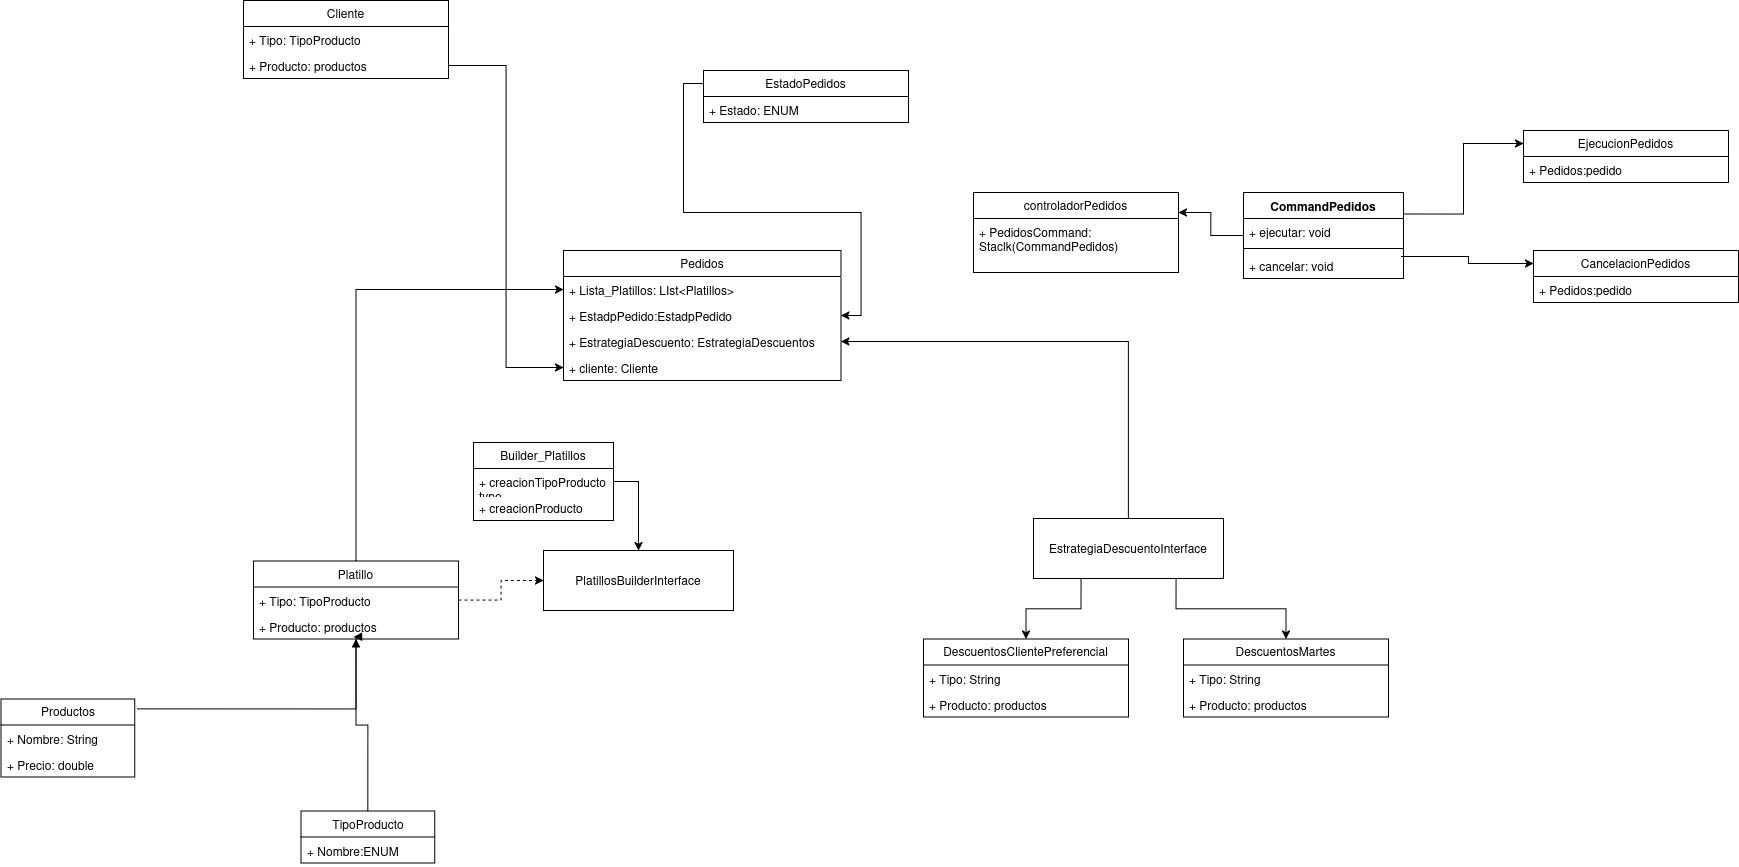

The diagram above was exported from draw.io. Its source (the exported page's mxGraphModel, read from the mxfile embedded in the PNG):
<mxGraphModel dx="2887" dy="2177" grid="1" gridSize="10" guides="1" tooltips="1" connect="1" arrows="1" fold="1" page="1" pageScale="1" pageWidth="850" pageHeight="1100" math="0" shadow="0">
  <root>
    <mxCell id="0" />
    <mxCell id="1" parent="0" />
    <mxCell id="OsB2pgHAxuq-m8wnTo-V-5" value="Pedidos" style="swimlane;fontStyle=0;childLayout=stackLayout;horizontal=1;startSize=26;fillColor=none;horizontalStack=0;resizeParent=1;resizeParentMax=0;resizeLast=0;collapsible=1;marginBottom=0;whiteSpace=wrap;html=1;" vertex="1" parent="1">
      <mxGeometry x="-270" y="-820" width="277.5" height="130" as="geometry" />
    </mxCell>
    <mxCell id="OsB2pgHAxuq-m8wnTo-V-6" value="+ Lista_Platillos: LIst&amp;lt;Platillos&amp;gt;" style="text;strokeColor=none;fillColor=none;align=left;verticalAlign=top;spacingLeft=4;spacingRight=4;overflow=hidden;rotatable=0;points=[[0,0.5],[1,0.5]];portConstraint=eastwest;whiteSpace=wrap;html=1;" vertex="1" parent="OsB2pgHAxuq-m8wnTo-V-5">
      <mxGeometry y="26" width="277.5" height="26" as="geometry" />
    </mxCell>
    <mxCell id="OsB2pgHAxuq-m8wnTo-V-38" value="+ EstadpPedido:EstadpPedido" style="text;strokeColor=none;fillColor=none;align=left;verticalAlign=top;spacingLeft=4;spacingRight=4;overflow=hidden;rotatable=0;points=[[0,0.5],[1,0.5]];portConstraint=eastwest;whiteSpace=wrap;html=1;" vertex="1" parent="OsB2pgHAxuq-m8wnTo-V-5">
      <mxGeometry y="52" width="277.5" height="26" as="geometry" />
    </mxCell>
    <mxCell id="OsB2pgHAxuq-m8wnTo-V-39" value="+ EstrategiaDescuento: EstrategiaDescuentos" style="text;strokeColor=none;fillColor=none;align=left;verticalAlign=top;spacingLeft=4;spacingRight=4;overflow=hidden;rotatable=0;points=[[0,0.5],[1,0.5]];portConstraint=eastwest;whiteSpace=wrap;html=1;" vertex="1" parent="OsB2pgHAxuq-m8wnTo-V-5">
      <mxGeometry y="78" width="277.5" height="26" as="geometry" />
    </mxCell>
    <mxCell id="OsB2pgHAxuq-m8wnTo-V-37" value="+ cliente: Cliente" style="text;strokeColor=none;fillColor=none;align=left;verticalAlign=top;spacingLeft=4;spacingRight=4;overflow=hidden;rotatable=0;points=[[0,0.5],[1,0.5]];portConstraint=eastwest;whiteSpace=wrap;html=1;" vertex="1" parent="OsB2pgHAxuq-m8wnTo-V-5">
      <mxGeometry y="104" width="277.5" height="26" as="geometry" />
    </mxCell>
    <mxCell id="OsB2pgHAxuq-m8wnTo-V-9" value="Productos" style="swimlane;fontStyle=0;childLayout=stackLayout;horizontal=1;startSize=26;fillColor=none;horizontalStack=0;resizeParent=1;resizeParentMax=0;resizeLast=0;collapsible=1;marginBottom=0;whiteSpace=wrap;html=1;" vertex="1" parent="1">
      <mxGeometry x="-832.5" y="-371.5" width="133.75" height="78" as="geometry" />
    </mxCell>
    <mxCell id="OsB2pgHAxuq-m8wnTo-V-10" value="+ Nombre: String" style="text;strokeColor=none;fillColor=none;align=left;verticalAlign=top;spacingLeft=4;spacingRight=4;overflow=hidden;rotatable=0;points=[[0,0.5],[1,0.5]];portConstraint=eastwest;whiteSpace=wrap;html=1;" vertex="1" parent="OsB2pgHAxuq-m8wnTo-V-9">
      <mxGeometry y="26" width="133.75" height="26" as="geometry" />
    </mxCell>
    <mxCell id="OsB2pgHAxuq-m8wnTo-V-11" value="+ Precio: double" style="text;strokeColor=none;fillColor=none;align=left;verticalAlign=top;spacingLeft=4;spacingRight=4;overflow=hidden;rotatable=0;points=[[0,0.5],[1,0.5]];portConstraint=eastwest;whiteSpace=wrap;html=1;" vertex="1" parent="OsB2pgHAxuq-m8wnTo-V-9">
      <mxGeometry y="52" width="133.75" height="26" as="geometry" />
    </mxCell>
    <mxCell id="OsB2pgHAxuq-m8wnTo-V-55" style="edgeStyle=orthogonalEdgeStyle;rounded=0;orthogonalLoop=1;jettySize=auto;html=1;entryX=0;entryY=0.5;entryDx=0;entryDy=0;" edge="1" parent="1" source="OsB2pgHAxuq-m8wnTo-V-12" target="OsB2pgHAxuq-m8wnTo-V-6">
      <mxGeometry relative="1" as="geometry" />
    </mxCell>
    <mxCell id="OsB2pgHAxuq-m8wnTo-V-12" value="Platillo" style="swimlane;fontStyle=0;childLayout=stackLayout;horizontal=1;startSize=26;fillColor=none;horizontalStack=0;resizeParent=1;resizeParentMax=0;resizeLast=0;collapsible=1;marginBottom=0;whiteSpace=wrap;html=1;" vertex="1" parent="1">
      <mxGeometry x="-580" y="-509.5" width="205" height="78" as="geometry" />
    </mxCell>
    <mxCell id="OsB2pgHAxuq-m8wnTo-V-13" value="+ Tipo: TipoProducto" style="text;strokeColor=none;fillColor=none;align=left;verticalAlign=top;spacingLeft=4;spacingRight=4;overflow=hidden;rotatable=0;points=[[0,0.5],[1,0.5]];portConstraint=eastwest;whiteSpace=wrap;html=1;" vertex="1" parent="OsB2pgHAxuq-m8wnTo-V-12">
      <mxGeometry y="26" width="205" height="26" as="geometry" />
    </mxCell>
    <mxCell id="OsB2pgHAxuq-m8wnTo-V-14" value="+ Producto: productos" style="text;strokeColor=none;fillColor=none;align=left;verticalAlign=top;spacingLeft=4;spacingRight=4;overflow=hidden;rotatable=0;points=[[0,0.5],[1,0.5]];portConstraint=eastwest;whiteSpace=wrap;html=1;" vertex="1" parent="OsB2pgHAxuq-m8wnTo-V-12">
      <mxGeometry y="52" width="205" height="26" as="geometry" />
    </mxCell>
    <mxCell id="OsB2pgHAxuq-m8wnTo-V-15" value="" style="endArrow=block;endFill=1;html=1;edgeStyle=orthogonalEdgeStyle;align=left;verticalAlign=top;rounded=0;exitX=1.017;exitY=0.128;exitDx=0;exitDy=0;exitPerimeter=0;entryX=0.5;entryY=1;entryDx=0;entryDy=0;" edge="1" parent="1" source="OsB2pgHAxuq-m8wnTo-V-9" target="OsB2pgHAxuq-m8wnTo-V-12">
      <mxGeometry x="-1" relative="1" as="geometry">
        <mxPoint x="-392.5" y="-591.5" as="sourcePoint" />
        <mxPoint x="-232.5" y="-591.5" as="targetPoint" />
      </mxGeometry>
    </mxCell>
    <mxCell id="OsB2pgHAxuq-m8wnTo-V-19" value="TipoProducto" style="swimlane;fontStyle=0;childLayout=stackLayout;horizontal=1;startSize=26;fillColor=none;horizontalStack=0;resizeParent=1;resizeParentMax=0;resizeLast=0;collapsible=1;marginBottom=0;whiteSpace=wrap;html=1;" vertex="1" parent="1">
      <mxGeometry x="-532.5" y="-259.5" width="133.75" height="52" as="geometry" />
    </mxCell>
    <mxCell id="OsB2pgHAxuq-m8wnTo-V-20" value="+ Nombre:ENUM" style="text;strokeColor=none;fillColor=none;align=left;verticalAlign=top;spacingLeft=4;spacingRight=4;overflow=hidden;rotatable=0;points=[[0,0.5],[1,0.5]];portConstraint=eastwest;whiteSpace=wrap;html=1;" vertex="1" parent="OsB2pgHAxuq-m8wnTo-V-19">
      <mxGeometry y="26" width="133.75" height="26" as="geometry" />
    </mxCell>
    <mxCell id="OsB2pgHAxuq-m8wnTo-V-21" value="" style="endArrow=block;endFill=1;html=1;edgeStyle=orthogonalEdgeStyle;align=left;verticalAlign=top;rounded=0;exitX=0.5;exitY=0;exitDx=0;exitDy=0;entryX=0.488;entryY=0.923;entryDx=0;entryDy=0;entryPerimeter=0;" edge="1" parent="1" source="OsB2pgHAxuq-m8wnTo-V-19" target="OsB2pgHAxuq-m8wnTo-V-14">
      <mxGeometry x="-1" relative="1" as="geometry">
        <mxPoint x="-686.5" y="-351.5" as="sourcePoint" />
        <mxPoint x="-442.5" y="-381.5" as="targetPoint" />
        <Array as="points">
          <mxPoint x="-465.5" y="-345.5" />
          <mxPoint x="-477.5" y="-345.5" />
          <mxPoint x="-477.5" y="-433.5" />
        </Array>
      </mxGeometry>
    </mxCell>
    <mxCell id="OsB2pgHAxuq-m8wnTo-V-51" style="edgeStyle=orthogonalEdgeStyle;rounded=0;orthogonalLoop=1;jettySize=auto;html=1;exitX=0;exitY=0.25;exitDx=0;exitDy=0;entryX=1;entryY=0.5;entryDx=0;entryDy=0;" edge="1" parent="1" source="OsB2pgHAxuq-m8wnTo-V-22" target="OsB2pgHAxuq-m8wnTo-V-38">
      <mxGeometry relative="1" as="geometry" />
    </mxCell>
    <mxCell id="OsB2pgHAxuq-m8wnTo-V-22" value="EstadoPedidos" style="swimlane;fontStyle=0;childLayout=stackLayout;horizontal=1;startSize=26;fillColor=none;horizontalStack=0;resizeParent=1;resizeParentMax=0;resizeLast=0;collapsible=1;marginBottom=0;whiteSpace=wrap;html=1;" vertex="1" parent="1">
      <mxGeometry x="-130" y="-1000" width="205" height="52" as="geometry" />
    </mxCell>
    <mxCell id="OsB2pgHAxuq-m8wnTo-V-23" value="+ Estado: ENUM" style="text;strokeColor=none;fillColor=none;align=left;verticalAlign=top;spacingLeft=4;spacingRight=4;overflow=hidden;rotatable=0;points=[[0,0.5],[1,0.5]];portConstraint=eastwest;whiteSpace=wrap;html=1;" vertex="1" parent="OsB2pgHAxuq-m8wnTo-V-22">
      <mxGeometry y="26" width="205" height="26" as="geometry" />
    </mxCell>
    <mxCell id="OsB2pgHAxuq-m8wnTo-V-24" value="Cliente" style="swimlane;fontStyle=0;childLayout=stackLayout;horizontal=1;startSize=26;fillColor=none;horizontalStack=0;resizeParent=1;resizeParentMax=0;resizeLast=0;collapsible=1;marginBottom=0;whiteSpace=wrap;html=1;" vertex="1" parent="1">
      <mxGeometry x="-590" y="-1070" width="205" height="78" as="geometry" />
    </mxCell>
    <mxCell id="OsB2pgHAxuq-m8wnTo-V-25" value="+ Tipo: TipoProducto" style="text;strokeColor=none;fillColor=none;align=left;verticalAlign=top;spacingLeft=4;spacingRight=4;overflow=hidden;rotatable=0;points=[[0,0.5],[1,0.5]];portConstraint=eastwest;whiteSpace=wrap;html=1;" vertex="1" parent="OsB2pgHAxuq-m8wnTo-V-24">
      <mxGeometry y="26" width="205" height="26" as="geometry" />
    </mxCell>
    <mxCell id="OsB2pgHAxuq-m8wnTo-V-26" value="+ Producto: productos" style="text;strokeColor=none;fillColor=none;align=left;verticalAlign=top;spacingLeft=4;spacingRight=4;overflow=hidden;rotatable=0;points=[[0,0.5],[1,0.5]];portConstraint=eastwest;whiteSpace=wrap;html=1;" vertex="1" parent="OsB2pgHAxuq-m8wnTo-V-24">
      <mxGeometry y="52" width="205" height="26" as="geometry" />
    </mxCell>
    <mxCell id="OsB2pgHAxuq-m8wnTo-V-31" value="Builder_Platillos" style="swimlane;fontStyle=0;childLayout=stackLayout;horizontal=1;startSize=26;fillColor=none;horizontalStack=0;resizeParent=1;resizeParentMax=0;resizeLast=0;collapsible=1;marginBottom=0;whiteSpace=wrap;html=1;" vertex="1" parent="1">
      <mxGeometry x="-360" y="-628" width="140" height="78" as="geometry" />
    </mxCell>
    <mxCell id="OsB2pgHAxuq-m8wnTo-V-32" value="+ creacionTipoProducto type" style="text;strokeColor=none;fillColor=none;align=left;verticalAlign=top;spacingLeft=4;spacingRight=4;overflow=hidden;rotatable=0;points=[[0,0.5],[1,0.5]];portConstraint=eastwest;whiteSpace=wrap;html=1;" vertex="1" parent="OsB2pgHAxuq-m8wnTo-V-31">
      <mxGeometry y="26" width="140" height="26" as="geometry" />
    </mxCell>
    <mxCell id="OsB2pgHAxuq-m8wnTo-V-33" value="+ creacionProducto" style="text;strokeColor=none;fillColor=none;align=left;verticalAlign=top;spacingLeft=4;spacingRight=4;overflow=hidden;rotatable=0;points=[[0,0.5],[1,0.5]];portConstraint=eastwest;whiteSpace=wrap;html=1;" vertex="1" parent="OsB2pgHAxuq-m8wnTo-V-31">
      <mxGeometry y="52" width="140" height="26" as="geometry" />
    </mxCell>
    <mxCell id="OsB2pgHAxuq-m8wnTo-V-34" value="PlatillosBuilderInterface" style="html=1;whiteSpace=wrap;" vertex="1" parent="1">
      <mxGeometry x="-290" y="-520" width="190" height="60" as="geometry" />
    </mxCell>
    <mxCell id="OsB2pgHAxuq-m8wnTo-V-35" style="edgeStyle=orthogonalEdgeStyle;rounded=0;orthogonalLoop=1;jettySize=auto;html=1;entryX=0.5;entryY=0;entryDx=0;entryDy=0;" edge="1" parent="1" source="OsB2pgHAxuq-m8wnTo-V-32" target="OsB2pgHAxuq-m8wnTo-V-34">
      <mxGeometry relative="1" as="geometry" />
    </mxCell>
    <mxCell id="OsB2pgHAxuq-m8wnTo-V-36" style="edgeStyle=orthogonalEdgeStyle;rounded=0;orthogonalLoop=1;jettySize=auto;html=1;dashed=1;" edge="1" parent="1" source="OsB2pgHAxuq-m8wnTo-V-13" target="OsB2pgHAxuq-m8wnTo-V-34">
      <mxGeometry relative="1" as="geometry" />
    </mxCell>
    <mxCell id="OsB2pgHAxuq-m8wnTo-V-48" style="edgeStyle=orthogonalEdgeStyle;rounded=0;orthogonalLoop=1;jettySize=auto;html=1;exitX=0.25;exitY=1;exitDx=0;exitDy=0;" edge="1" parent="1" source="OsB2pgHAxuq-m8wnTo-V-40" target="OsB2pgHAxuq-m8wnTo-V-45">
      <mxGeometry relative="1" as="geometry" />
    </mxCell>
    <mxCell id="OsB2pgHAxuq-m8wnTo-V-49" style="edgeStyle=orthogonalEdgeStyle;rounded=0;orthogonalLoop=1;jettySize=auto;html=1;exitX=0.75;exitY=1;exitDx=0;exitDy=0;" edge="1" parent="1" source="OsB2pgHAxuq-m8wnTo-V-40" target="OsB2pgHAxuq-m8wnTo-V-42">
      <mxGeometry relative="1" as="geometry" />
    </mxCell>
    <mxCell id="OsB2pgHAxuq-m8wnTo-V-53" style="edgeStyle=orthogonalEdgeStyle;rounded=0;orthogonalLoop=1;jettySize=auto;html=1;exitX=0.5;exitY=0;exitDx=0;exitDy=0;" edge="1" parent="1" source="OsB2pgHAxuq-m8wnTo-V-40" target="OsB2pgHAxuq-m8wnTo-V-39">
      <mxGeometry relative="1" as="geometry" />
    </mxCell>
    <mxCell id="OsB2pgHAxuq-m8wnTo-V-40" value="EstrategiaDescuentoInterface" style="html=1;whiteSpace=wrap;" vertex="1" parent="1">
      <mxGeometry x="200" y="-552" width="190" height="60" as="geometry" />
    </mxCell>
    <mxCell id="OsB2pgHAxuq-m8wnTo-V-42" value="DescuentosMartes" style="swimlane;fontStyle=0;childLayout=stackLayout;horizontal=1;startSize=26;fillColor=none;horizontalStack=0;resizeParent=1;resizeParentMax=0;resizeLast=0;collapsible=1;marginBottom=0;whiteSpace=wrap;html=1;" vertex="1" parent="1">
      <mxGeometry x="350" y="-431.5" width="205" height="78" as="geometry" />
    </mxCell>
    <mxCell id="OsB2pgHAxuq-m8wnTo-V-43" value="+ Tipo: String" style="text;strokeColor=none;fillColor=none;align=left;verticalAlign=top;spacingLeft=4;spacingRight=4;overflow=hidden;rotatable=0;points=[[0,0.5],[1,0.5]];portConstraint=eastwest;whiteSpace=wrap;html=1;" vertex="1" parent="OsB2pgHAxuq-m8wnTo-V-42">
      <mxGeometry y="26" width="205" height="26" as="geometry" />
    </mxCell>
    <mxCell id="OsB2pgHAxuq-m8wnTo-V-44" value="+ Producto: productos" style="text;strokeColor=none;fillColor=none;align=left;verticalAlign=top;spacingLeft=4;spacingRight=4;overflow=hidden;rotatable=0;points=[[0,0.5],[1,0.5]];portConstraint=eastwest;whiteSpace=wrap;html=1;" vertex="1" parent="OsB2pgHAxuq-m8wnTo-V-42">
      <mxGeometry y="52" width="205" height="26" as="geometry" />
    </mxCell>
    <mxCell id="OsB2pgHAxuq-m8wnTo-V-45" value="DescuentosClientePreferencial" style="swimlane;fontStyle=0;childLayout=stackLayout;horizontal=1;startSize=26;fillColor=none;horizontalStack=0;resizeParent=1;resizeParentMax=0;resizeLast=0;collapsible=1;marginBottom=0;whiteSpace=wrap;html=1;" vertex="1" parent="1">
      <mxGeometry x="90" y="-431.5" width="205" height="78" as="geometry" />
    </mxCell>
    <mxCell id="OsB2pgHAxuq-m8wnTo-V-46" value="+ Tipo: String" style="text;strokeColor=none;fillColor=none;align=left;verticalAlign=top;spacingLeft=4;spacingRight=4;overflow=hidden;rotatable=0;points=[[0,0.5],[1,0.5]];portConstraint=eastwest;whiteSpace=wrap;html=1;" vertex="1" parent="OsB2pgHAxuq-m8wnTo-V-45">
      <mxGeometry y="26" width="205" height="26" as="geometry" />
    </mxCell>
    <mxCell id="OsB2pgHAxuq-m8wnTo-V-47" value="+ Producto: productos" style="text;strokeColor=none;fillColor=none;align=left;verticalAlign=top;spacingLeft=4;spacingRight=4;overflow=hidden;rotatable=0;points=[[0,0.5],[1,0.5]];portConstraint=eastwest;whiteSpace=wrap;html=1;" vertex="1" parent="OsB2pgHAxuq-m8wnTo-V-45">
      <mxGeometry y="52" width="205" height="26" as="geometry" />
    </mxCell>
    <mxCell id="OsB2pgHAxuq-m8wnTo-V-54" style="edgeStyle=orthogonalEdgeStyle;rounded=0;orthogonalLoop=1;jettySize=auto;html=1;" edge="1" parent="1" source="OsB2pgHAxuq-m8wnTo-V-26" target="OsB2pgHAxuq-m8wnTo-V-37">
      <mxGeometry relative="1" as="geometry" />
    </mxCell>
    <mxCell id="OsB2pgHAxuq-m8wnTo-V-63" style="edgeStyle=orthogonalEdgeStyle;rounded=0;orthogonalLoop=1;jettySize=auto;html=1;exitX=1;exitY=0.25;exitDx=0;exitDy=0;entryX=0;entryY=0.25;entryDx=0;entryDy=0;" edge="1" parent="1" source="OsB2pgHAxuq-m8wnTo-V-69" target="OsB2pgHAxuq-m8wnTo-V-57">
      <mxGeometry relative="1" as="geometry">
        <mxPoint x="600" y="-845" as="sourcePoint" />
      </mxGeometry>
    </mxCell>
    <mxCell id="OsB2pgHAxuq-m8wnTo-V-65" style="edgeStyle=orthogonalEdgeStyle;rounded=0;orthogonalLoop=1;jettySize=auto;html=1;exitX=0.988;exitY=0.154;exitDx=0;exitDy=0;entryX=0;entryY=0.25;entryDx=0;entryDy=0;exitPerimeter=0;" edge="1" parent="1" source="OsB2pgHAxuq-m8wnTo-V-72" target="OsB2pgHAxuq-m8wnTo-V-60">
      <mxGeometry relative="1" as="geometry">
        <mxPoint x="600" y="-815" as="sourcePoint" />
      </mxGeometry>
    </mxCell>
    <mxCell id="OsB2pgHAxuq-m8wnTo-V-57" value="EjecucionPedidos" style="swimlane;fontStyle=0;childLayout=stackLayout;horizontal=1;startSize=26;fillColor=none;horizontalStack=0;resizeParent=1;resizeParentMax=0;resizeLast=0;collapsible=1;marginBottom=0;whiteSpace=wrap;html=1;" vertex="1" parent="1">
      <mxGeometry x="690" y="-940" width="205" height="52" as="geometry" />
    </mxCell>
    <mxCell id="OsB2pgHAxuq-m8wnTo-V-58" value="+ Pedidos:pedido" style="text;strokeColor=none;fillColor=none;align=left;verticalAlign=top;spacingLeft=4;spacingRight=4;overflow=hidden;rotatable=0;points=[[0,0.5],[1,0.5]];portConstraint=eastwest;whiteSpace=wrap;html=1;" vertex="1" parent="OsB2pgHAxuq-m8wnTo-V-57">
      <mxGeometry y="26" width="205" height="26" as="geometry" />
    </mxCell>
    <mxCell id="OsB2pgHAxuq-m8wnTo-V-60" value="CancelacionPedidos" style="swimlane;fontStyle=0;childLayout=stackLayout;horizontal=1;startSize=26;fillColor=none;horizontalStack=0;resizeParent=1;resizeParentMax=0;resizeLast=0;collapsible=1;marginBottom=0;whiteSpace=wrap;html=1;" vertex="1" parent="1">
      <mxGeometry x="700" y="-820" width="205" height="52" as="geometry" />
    </mxCell>
    <mxCell id="OsB2pgHAxuq-m8wnTo-V-61" value="+ Pedidos:pedido" style="text;strokeColor=none;fillColor=none;align=left;verticalAlign=top;spacingLeft=4;spacingRight=4;overflow=hidden;rotatable=0;points=[[0,0.5],[1,0.5]];portConstraint=eastwest;whiteSpace=wrap;html=1;" vertex="1" parent="OsB2pgHAxuq-m8wnTo-V-60">
      <mxGeometry y="26" width="205" height="26" as="geometry" />
    </mxCell>
    <mxCell id="OsB2pgHAxuq-m8wnTo-V-66" value="controladorPedidos" style="swimlane;fontStyle=0;childLayout=stackLayout;horizontal=1;startSize=26;fillColor=none;horizontalStack=0;resizeParent=1;resizeParentMax=0;resizeLast=0;collapsible=1;marginBottom=0;whiteSpace=wrap;html=1;" vertex="1" parent="1">
      <mxGeometry x="140" y="-878" width="205" height="80" as="geometry" />
    </mxCell>
    <mxCell id="OsB2pgHAxuq-m8wnTo-V-67" value="+ PedidosCommand: Staclk(CommandPedidos)" style="text;strokeColor=none;fillColor=none;align=left;verticalAlign=top;spacingLeft=4;spacingRight=4;overflow=hidden;rotatable=0;points=[[0,0.5],[1,0.5]];portConstraint=eastwest;whiteSpace=wrap;html=1;" vertex="1" parent="OsB2pgHAxuq-m8wnTo-V-66">
      <mxGeometry y="26" width="205" height="54" as="geometry" />
    </mxCell>
    <mxCell id="OsB2pgHAxuq-m8wnTo-V-74" style="edgeStyle=orthogonalEdgeStyle;rounded=0;orthogonalLoop=1;jettySize=auto;html=1;entryX=1;entryY=0.25;entryDx=0;entryDy=0;" edge="1" parent="1" source="OsB2pgHAxuq-m8wnTo-V-69" target="OsB2pgHAxuq-m8wnTo-V-66">
      <mxGeometry relative="1" as="geometry" />
    </mxCell>
    <mxCell id="OsB2pgHAxuq-m8wnTo-V-69" value="CommandPedidos" style="swimlane;fontStyle=1;align=center;verticalAlign=top;childLayout=stackLayout;horizontal=1;startSize=26;horizontalStack=0;resizeParent=1;resizeParentMax=0;resizeLast=0;collapsible=1;marginBottom=0;whiteSpace=wrap;html=1;" vertex="1" parent="1">
      <mxGeometry x="410" y="-878" width="160" height="86" as="geometry" />
    </mxCell>
    <mxCell id="OsB2pgHAxuq-m8wnTo-V-70" value="+ ejecutar: void" style="text;strokeColor=none;fillColor=none;align=left;verticalAlign=top;spacingLeft=4;spacingRight=4;overflow=hidden;rotatable=0;points=[[0,0.5],[1,0.5]];portConstraint=eastwest;whiteSpace=wrap;html=1;" vertex="1" parent="OsB2pgHAxuq-m8wnTo-V-69">
      <mxGeometry y="26" width="160" height="26" as="geometry" />
    </mxCell>
    <mxCell id="OsB2pgHAxuq-m8wnTo-V-71" value="" style="line;strokeWidth=1;fillColor=none;align=left;verticalAlign=middle;spacingTop=-1;spacingLeft=3;spacingRight=3;rotatable=0;labelPosition=right;points=[];portConstraint=eastwest;strokeColor=inherit;" vertex="1" parent="OsB2pgHAxuq-m8wnTo-V-69">
      <mxGeometry y="52" width="160" height="8" as="geometry" />
    </mxCell>
    <mxCell id="OsB2pgHAxuq-m8wnTo-V-72" value="+ cancelar: void" style="text;strokeColor=none;fillColor=none;align=left;verticalAlign=top;spacingLeft=4;spacingRight=4;overflow=hidden;rotatable=0;points=[[0,0.5],[1,0.5]];portConstraint=eastwest;whiteSpace=wrap;html=1;" vertex="1" parent="OsB2pgHAxuq-m8wnTo-V-69">
      <mxGeometry y="60" width="160" height="26" as="geometry" />
    </mxCell>
  </root>
</mxGraphModel>